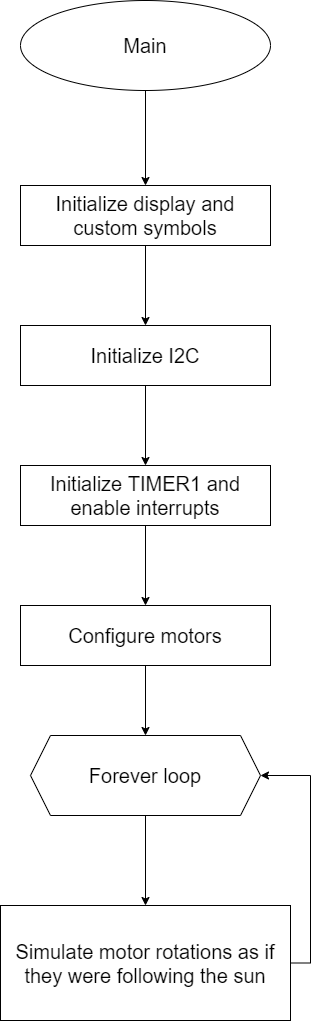

The diagram above was exported from draw.io. Its source (the exported page's mxGraphModel, read from the mxfile embedded in the PNG):
<mxGraphModel dx="1038" dy="641" grid="1" gridSize="10" guides="1" tooltips="1" connect="1" arrows="1" fold="1" page="1" pageScale="1" pageWidth="827" pageHeight="1169" background="#ffffff" math="0" shadow="0">
  <root>
    <mxCell id="OZY8qsu0jqcrP3sft6T6-0" />
    <mxCell id="OZY8qsu0jqcrP3sft6T6-1" parent="OZY8qsu0jqcrP3sft6T6-0" />
    <mxCell id="OZY8qsu0jqcrP3sft6T6-6" value="" style="edgeStyle=orthogonalEdgeStyle;rounded=0;orthogonalLoop=1;jettySize=auto;html=1;fontSize=20;" edge="1" parent="OZY8qsu0jqcrP3sft6T6-1" source="OZY8qsu0jqcrP3sft6T6-4" target="OZY8qsu0jqcrP3sft6T6-5">
      <mxGeometry relative="1" as="geometry" />
    </mxCell>
    <mxCell id="OZY8qsu0jqcrP3sft6T6-4" value="Main" style="ellipse;whiteSpace=wrap;html=1;fontSize=20;" vertex="1" parent="OZY8qsu0jqcrP3sft6T6-1">
      <mxGeometry x="300" y="50" width="250" height="90" as="geometry" />
    </mxCell>
    <mxCell id="OZY8qsu0jqcrP3sft6T6-8" value="" style="edgeStyle=orthogonalEdgeStyle;rounded=0;orthogonalLoop=1;jettySize=auto;html=1;fontSize=20;" edge="1" parent="OZY8qsu0jqcrP3sft6T6-1" source="OZY8qsu0jqcrP3sft6T6-5" target="OZY8qsu0jqcrP3sft6T6-7">
      <mxGeometry relative="1" as="geometry" />
    </mxCell>
    <mxCell id="OZY8qsu0jqcrP3sft6T6-5" value="Initialize display and custom symbols" style="whiteSpace=wrap;html=1;fontSize=20;" vertex="1" parent="OZY8qsu0jqcrP3sft6T6-1">
      <mxGeometry x="300" y="235" width="250" height="60" as="geometry" />
    </mxCell>
    <mxCell id="OZY8qsu0jqcrP3sft6T6-10" value="" style="edgeStyle=orthogonalEdgeStyle;rounded=0;orthogonalLoop=1;jettySize=auto;html=1;fontSize=20;" edge="1" parent="OZY8qsu0jqcrP3sft6T6-1" source="OZY8qsu0jqcrP3sft6T6-7" target="OZY8qsu0jqcrP3sft6T6-9">
      <mxGeometry relative="1" as="geometry" />
    </mxCell>
    <mxCell id="OZY8qsu0jqcrP3sft6T6-7" value="Initialize I2C" style="whiteSpace=wrap;html=1;fontSize=20;" vertex="1" parent="OZY8qsu0jqcrP3sft6T6-1">
      <mxGeometry x="300" y="375" width="250" height="60" as="geometry" />
    </mxCell>
    <mxCell id="OZY8qsu0jqcrP3sft6T6-12" value="" style="edgeStyle=orthogonalEdgeStyle;rounded=0;orthogonalLoop=1;jettySize=auto;html=1;fontSize=20;" edge="1" parent="OZY8qsu0jqcrP3sft6T6-1" source="OZY8qsu0jqcrP3sft6T6-9" target="OZY8qsu0jqcrP3sft6T6-11">
      <mxGeometry relative="1" as="geometry" />
    </mxCell>
    <mxCell id="OZY8qsu0jqcrP3sft6T6-9" value="Initialize TIMER1 and enable interrupts" style="whiteSpace=wrap;html=1;fontSize=20;" vertex="1" parent="OZY8qsu0jqcrP3sft6T6-1">
      <mxGeometry x="300" y="515" width="250" height="60" as="geometry" />
    </mxCell>
    <mxCell id="OZY8qsu0jqcrP3sft6T6-14" value="" style="edgeStyle=orthogonalEdgeStyle;rounded=0;orthogonalLoop=1;jettySize=auto;html=1;fontSize=20;" edge="1" parent="OZY8qsu0jqcrP3sft6T6-1" source="OZY8qsu0jqcrP3sft6T6-11" target="OZY8qsu0jqcrP3sft6T6-13">
      <mxGeometry relative="1" as="geometry" />
    </mxCell>
    <mxCell id="OZY8qsu0jqcrP3sft6T6-11" value="Configure motors" style="whiteSpace=wrap;html=1;fontSize=20;" vertex="1" parent="OZY8qsu0jqcrP3sft6T6-1">
      <mxGeometry x="300" y="655" width="250" height="60" as="geometry" />
    </mxCell>
    <mxCell id="OZY8qsu0jqcrP3sft6T6-16" value="" style="edgeStyle=orthogonalEdgeStyle;rounded=0;orthogonalLoop=1;jettySize=auto;html=1;fontSize=20;" edge="1" parent="OZY8qsu0jqcrP3sft6T6-1" source="OZY8qsu0jqcrP3sft6T6-13" target="OZY8qsu0jqcrP3sft6T6-15">
      <mxGeometry relative="1" as="geometry" />
    </mxCell>
    <mxCell id="OZY8qsu0jqcrP3sft6T6-13" value="Forever loop" style="shape=hexagon;perimeter=hexagonPerimeter2;whiteSpace=wrap;html=1;fixedSize=1;fontSize=20;" vertex="1" parent="OZY8qsu0jqcrP3sft6T6-1">
      <mxGeometry x="310" y="785" width="230" height="80" as="geometry" />
    </mxCell>
    <mxCell id="OZY8qsu0jqcrP3sft6T6-17" style="edgeStyle=orthogonalEdgeStyle;rounded=0;orthogonalLoop=1;jettySize=auto;html=1;exitX=1;exitY=0.5;exitDx=0;exitDy=0;entryX=1;entryY=0.5;entryDx=0;entryDy=0;fontSize=20;" edge="1" parent="OZY8qsu0jqcrP3sft6T6-1" source="OZY8qsu0jqcrP3sft6T6-15" target="OZY8qsu0jqcrP3sft6T6-13">
      <mxGeometry relative="1" as="geometry" />
    </mxCell>
    <mxCell id="OZY8qsu0jqcrP3sft6T6-15" value="Simulate motor rotations as if they were following the sun" style="whiteSpace=wrap;html=1;fontSize=20;" vertex="1" parent="OZY8qsu0jqcrP3sft6T6-1">
      <mxGeometry x="280" y="955" width="290" height="115" as="geometry" />
    </mxCell>
  </root>
</mxGraphModel>